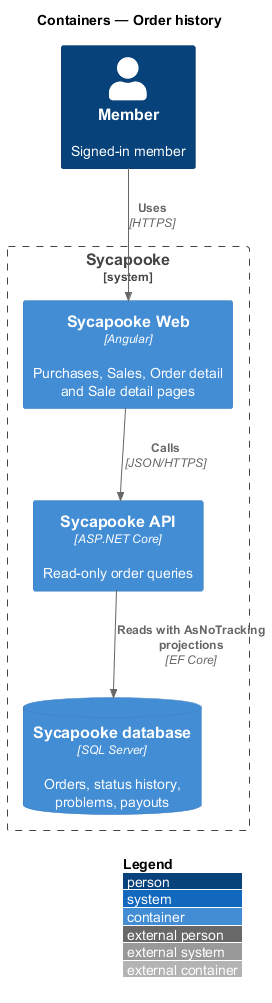

The diagram above was rendered by PlantUML. Its source (embedded in the PNG):
@startuml
!include <C4/C4_Container>
LAYOUT_WITH_LEGEND()
title Containers — Order history

Person(member, "Member", "Signed-in member")
System_Boundary(sycapooke, "Sycapooke") {
  Container(web, "Sycapooke Web", "Angular", "Purchases, Sales, Order detail and Sale detail pages")
  Container(api, "Sycapooke API", "ASP.NET Core", "Read-only order queries")
  ContainerDb(db, "Sycapooke database", "SQL Server", "Orders, status history, problems, payouts")
}
Rel(member, web, "Uses", "HTTPS")
Rel(web, api, "Calls", "JSON/HTTPS")
Rel(api, db, "Reads with AsNoTracking projections", "EF Core")
@enduml